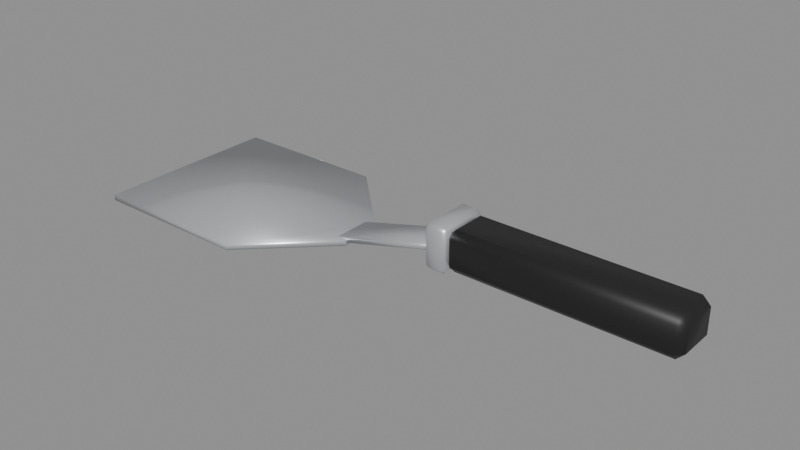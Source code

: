 # Source: espatula.blend  (saved by Blender 5.3.31; exported with 4.5.12 LTS)
import bpy
from mathutils import Matrix  # noqa: F401  (used for matrix-valued properties, if any)

bpy.ops.wm.read_factory_settings(use_empty=True)
scene = bpy.context.scene
scene.name = 'Scene'

# ---- materials (node trees are filled in below, after node groups)
mat_m_acero = bpy.data.materials.new('M_Acero')
mat_m_acero.diffuse_color = (0.6376, 0.6584, 0.6939, 1.0)
mat_m_plasticonegro = bpy.data.materials.new('M_PlasticoNegro')
mat_m_plasticonegro.diffuse_color = (0.01033, 0.01033, 0.01033, 1.0)

# ---- material node trees
mat_m_acero.use_nodes = True; mat_m_acero.node_tree.nodes.clear()
_N = mat_m_acero.node_tree.nodes; _L = mat_m_acero.node_tree.links
n0 = _N.new('ShaderNodeBsdfPrincipled'); n0.name = 'Principled BSDF'; n0.location = (-200, 100)
n0.inputs[0].default_value = (0.6376, 0.6584, 0.6939, 1.0)
n0.inputs[1].default_value = 0.6
n0.inputs[2].default_value = 0.35
n0.inputs[10].default_value = 0.005
n1 = _N.new('ShaderNodeOutputMaterial'); n1.name = 'Material Output'; n1.location = (200, 100)
_L.new(n0.outputs[0], n1.inputs[0])
n1.is_active_output = True
mat_m_plasticonegro.use_nodes = True; mat_m_plasticonegro.node_tree.nodes.clear()
_N = mat_m_plasticonegro.node_tree.nodes; _L = mat_m_plasticonegro.node_tree.links
n0 = _N.new('ShaderNodeBsdfPrincipled'); n0.name = 'Principled BSDF'; n0.location = (-200, 100)
n0.inputs[0].default_value = (0.01033, 0.01033, 0.01033, 1.0)
n0.inputs[10].default_value = 0.005
n1 = _N.new('ShaderNodeOutputMaterial'); n1.name = 'Material Output'; n1.location = (200, 100)
_L.new(n0.outputs[0], n1.inputs[0])
n1.is_active_output = True

# ---- meshes
me_espatula = bpy.data.meshes.new('espatula')
me_espatula.from_pydata([(-0.15, 0.05, -0.015), (-0.15, -0.05, -0.015), (-0.065, -0.05, -0.015), (-0.025, -0.011, -0.015), (-0.025, 0.011, -0.015), (-0.065, 0.05, -0.015), (-0.15, 0.05, -0.012), (-0.15, -0.05, -0.012), (-0.065, -0.05, -0.012), (-0.025, -0.011, -0.012), (-0.025, 0.011, -0.012), (-0.065, 0.05, -0.012), (-0.02961, -0.01, -0.01495), (-0.03039, -0.01, -0.01205), (-0.02961, 0.01, -0.01495), (-0.03039, 0.01, -0.01205), (0.03439, -0.01, 0.00205), (0.03361, -0.01, 0.00495), (0.03439, 0.01, 0.00205), (0.03361, 0.01, 0.00495), (0.027, -0.012, -0.008), (0.027, -0.014, -0.006), (0.025, -0.012, -0.006), (0.027, -0.014, 0.013), (0.027, -0.012, 0.015), (0.025, -0.012, 0.013), (0.027, 0.012, -0.008), (0.025, 0.012, -0.006), (0.027, 0.014, -0.006), (0.027, 0.012, 0.015), (0.027, 0.014, 0.013), (0.025, 0.012, 0.013), (0.035, -0.012, -0.008), (0.037, -0.012, -0.006), (0.035, -0.014, -0.006), (0.035, -0.012, 0.015), (0.035, -0.014, 0.013), (0.037, -0.012, 0.013), (0.035, 0.012, -0.008), (0.035, 0.014, -0.006), (0.037, 0.012, -0.006), (0.035, 0.012, 0.015), (0.037, 0.012, 0.013), (0.035, 0.014, 0.013), (0.146, 0.009, 0.014), (0.15, 0.009, 0.01), (0.146, 0.013, 0.01), (0.146, 0.009, -0.007), (0.146, 0.013, -0.003), (0.15, 0.009, -0.003), (0.146, -0.009, 0.014), (0.146, -0.013, 0.01), (0.15, -0.009, 0.01), (0.146, -0.009, -0.007), (0.15, -0.009, -0.003), (0.146, -0.013, -0.003), (0.039, 0.009, 0.014), (0.039, 0.013, 0.01), (0.035, 0.009, 0.01), (0.039, 0.009, -0.007), (0.035, 0.009, -0.003), (0.039, 0.013, -0.003), (0.039, -0.013, 0.01), (0.039, -0.009, 0.014), (0.035, -0.009, 0.01), (0.039, -0.009, -0.007), (0.039, -0.013, -0.003), (0.035, -0.009, -0.003)], [], [(0, 5, 4, 3, 2, 1), (11, 6, 7, 8, 9, 10), (0, 1, 7, 6), (1, 2, 8, 7), (2, 3, 9, 8), (3, 4, 10, 9), (4, 5, 11, 10), (5, 0, 6, 11), (12, 13, 15, 14), (14, 15, 19, 18), (18, 19, 17, 16), (16, 17, 13, 12), (14, 18, 16, 12), (19, 15, 13, 17), (20, 21, 22), (23, 24, 25), (26, 27, 28), (29, 30, 31), (32, 33, 34), (35, 36, 37), (38, 39, 40), (41, 42, 43), (26, 20, 22, 27), (21, 23, 25, 22), (24, 29, 31, 25), (30, 28, 27, 31), (38, 26, 28, 39), (29, 41, 43, 30), (42, 40, 39, 43), (32, 38, 40, 33), (41, 35, 37, 42), (36, 34, 33, 37), (20, 32, 34, 21), (35, 24, 23, 36), (26, 38, 32, 20), (22, 25, 31, 27), (34, 36, 23, 21), (41, 29, 24, 35), (28, 30, 43, 39), (40, 42, 37, 33), (44, 45, 46), (47, 48, 49), (50, 51, 52), (53, 54, 55), (56, 57, 58), (59, 60, 61), (62, 63, 64), (65, 66, 67), (50, 63, 62, 51), (65, 53, 55, 66), (44, 50, 52, 45), (45, 49, 48, 46), (56, 44, 46, 57), (47, 59, 61, 48), (59, 65, 67, 60), (57, 61, 60, 58), (66, 62, 64, 67), (63, 56, 58, 64), (51, 55, 54, 52), (53, 47, 49, 54), (44, 56, 63, 50), (61, 57, 46, 48), (49, 45, 52, 54), (59, 47, 53, 65), (55, 51, 62, 66), (67, 64, 58, 60)])
me_espatula.polygons.foreach_set('use_smooth', [True] * 66)
me_espatula.polygons.foreach_set('material_index', [0, 0, 0, 0, 0, 0, 0, 0, 0, 0, 0, 0, 0, 0, 0, 0, 0, 0, 0, 0, 0, 0, 0, 0, 0, 0, 0, 0, 0, 0, 0, 0, 0, 0, 0, 0, 0, 0, 0, 0, 1, 1, 1, 1, 1, 1, 1, 1, 1, 1, 1, 1, 1, 1, 1, 1, 1, 1, 1, 1, 1, 1, 1, 1, 1, 1])
_k = set([(0, 1), (0, 5), (0, 6), (1, 2), (1, 7), (2, 3), (2, 8), (3, 4), (3, 9), (4, 5), (4, 10), (5, 11), (6, 7), (6, 11), (7, 8), (8, 9), (9, 10), (10, 11), (12, 13), (12, 14), (12, 16), (13, 15), (13, 17), (14, 15), (14, 18), (15, 19), (16, 17), (16, 18), (17, 19), (18, 19), (20, 21), (20, 22), (20, 26), (20, 32), (21, 22), (21, 23), (21, 34), (22, 25), (22, 27), (23, 24), (23, 25), (23, 36), (24, 25), (24, 29), (24, 35), (25, 31), (26, 27), (26, 28), (26, 38), (27, 28), (27, 31), (28, 30), (28, 39), (29, 30), (29, 31), (29, 41), (30, 31), (30, 43), (32, 33), (32, 34), (32, 38), (33, 34), (33, 37), (33, 40), (34, 36), (35, 36), (35, 37), (35, 41), (36, 37), (37, 42), (38, 39), (38, 40), (39, 40), (39, 43), (40, 42), (41, 42), (41, 43), (42, 43), (44, 45), (44, 46), (44, 50), (44, 56), (45, 46), (45, 49), (45, 52), (46, 48), (46, 57), (47, 48), (47, 49), (47, 53), (47, 59), (48, 49), (48, 61), (49, 54), (50, 51), (50, 52), (50, 63), (51, 52), (51, 55), (51, 62), (52, 54), (53, 54), (53, 55), (53, 65), (54, 55), (55, 66), (56, 57), (56, 58), (56, 63), (57, 58), (57, 61), (58, 60), (58, 64), (59, 60), (59, 61), (59, 65), (60, 61), (60, 67), (62, 63), (62, 64), (62, 66), (63, 64), (64, 67), (65, 66), (65, 67), (66, 67)])
me_espatula.attributes.new('sharp_edge', 'BOOLEAN', 'EDGE').data.foreach_set('value', [ (min(e.vertices), max(e.vertices)) in _k for e in me_espatula.edges])
me_espatula.materials.append(mat_m_acero)
me_espatula.materials.append(mat_m_plasticonegro)
me_espatula.update()

# ---- objects
ob_espatula = bpy.data.objects.new('espatula', me_espatula)

# ---- transforms, parenting, visibility, modifiers, constraints
ob_espatula.location = (0.0, 0.0, 0.0)

# ---- collection membership
scene.collection.objects.link(ob_espatula)

# ---- scene / render settings (as saved in the file)
scene.frame_start = 1; scene.frame_end = 250; scene.frame_set(1)
scene.render.engine = 'BLENDER_EEVEE_NEXT'
scene.render.bake_bias = 0.0
scene.render.bake_samples = 0
scene.render.compositor_device = 'GPU'
scene.eevee.use_volume_custom_range = False
scene.eevee.fast_gi_thickness_near = 0.1
scene.eevee.fast_gi_thickness_far = 0.0
scene.eevee.ray_tracing_options.screen_trace_thickness = 0.1
bpy.context.view_layer.update()

# ---- added for rendering (the .blend has no active camera and no usable light): camera, sun + grey world if the file has none
cam_auto = bpy.data.cameras.new('AutoCamera')
cam_auto.lens = 50.0
cam_auto.sensor_width = 36.0
cam_auto.clip_end = 1000.0
ob_auto_camera = bpy.data.objects.new('AutoCamera', cam_auto)
scene.collection.objects.link(ob_auto_camera)
ob_auto_camera.location = (0.293895, -0.352674, 0.235116)
ob_auto_camera.rotation_euler = (1.09748, -7.21219e-08, 0.694738)
scene.camera = ob_auto_camera
light_auto_sun = bpy.data.lights.new('AutoSun', 'SUN')
light_auto_sun.energy = 3.0
light_auto_sun.angle = 0.0523599
ob_auto_sun = bpy.data.objects.new('AutoSun', light_auto_sun)
scene.collection.objects.link(ob_auto_sun)
ob_auto_sun.rotation_euler = (0.872665, 0.174533, 0.523599)
if scene.world is None:
    world_auto = bpy.data.worlds.new('AutoWorld')
    world_auto.color = (0.3, 0.3, 0.3)
    scene.world = world_auto
bpy.context.view_layer.update()
